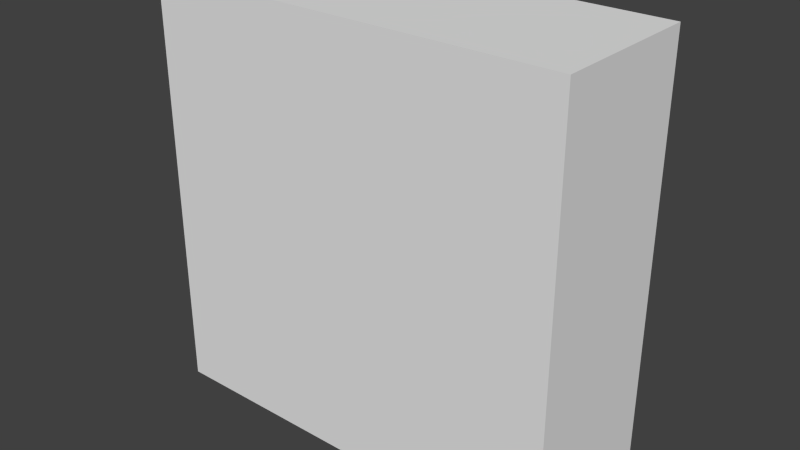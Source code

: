 # Source: Balcony30Glazed.blend  (saved by Blender 2.66.1; exported with 4.5.12 LTS)
import bpy
from mathutils import Matrix  # noqa: F401  (used for matrix-valued properties, if any)

bpy.ops.wm.read_factory_settings(use_empty=True)
scene = bpy.context.scene
scene.name = 'Scene'

# ---- collections
col_collection_1 = bpy.data.collections.new('Collection 1'); scene.collection.children.link(col_collection_1)

# ---- materials (node trees are filled in below, after node groups)
mat_material = bpy.data.materials.new('Material')
mat_material.alpha_threshold = 0.0
mat_material.use_transparent_shadow = False
mat_material.roughness = 0.5
mat_material.line_color = (0.0, 0.0, 0.0, 1.0)

# ---- material node trees

# ---- world
world_world = bpy.data.worlds.new('World'); scene.world = world_world
world_world.color = (0.05088, 0.05088, 0.05088)
world_world.use_sun_shadow = False
world_world.sun_shadow_jitter_overblur = 0.0
world_world.cycles.sampling_method = 'MANUAL'
world_world.cycles.sample_map_resolution = 256

# ---- meshes
me_balcony30glazed = bpy.data.meshes.new('Balcony30Glazed')
me_balcony30glazed.from_pydata([(-3.0, -8.305e-08, 1.1), (0.0, -8.305e-08, 1.1), (-3.0, 0.0, 0.0), (0.0, 0.0, 0.0), (-3.0, 1.0, 1.1), (0.0, 1.0, 1.1), (0.0, 3.0, 1.1), (-3.0, 3.0, 1.1), (0.0, 1.0, 7.55e-08), (0.0, 3.0, 2.265e-07), (-3.0, 1.0, 7.55e-08), (-3.0, 3.0, 2.265e-07)], [], [(0, 2, 3, 1), (0, 1, 5, 4), (11, 7, 6, 9), (2, 0, 4, 10), (5, 1, 3, 8), (4, 7, 11, 10), (7, 4, 5, 6), (8, 9, 6, 5)])
_uv = me_balcony30glazed.uv_layers.new(name='UVMap')
_uv.uv.foreach_set('vector', [0.07593, 0.2822, 0.07593, 0.2698, 0.1099, 0.2698, 0.1099, 0.2822, 0.07593, 0.2822, 0.1099, 0.2822, 0.1072, 0.2991, 0.07837, 0.2991, 0.1306, 0.2898, 0.1348, 0.2695, 0.1816, 0.2695, 0.186, 0.2898, 0.07593, 0.2698, 0.07593, 0.2822, 0.06714, 0.2878, 0.0647, 0.2756, 0.1184, 0.2878, 0.1099, 0.2822, 0.1099, 0.2698, 0.1211, 0.2756, 0.3752, 0.06372, 0.3752, 0.1245, 0.3142, 0.1245, 0.3142, 0.06372, 0.3752, 0.1245, 0.3752, 0.06372, 0.501, 0.06372, 0.501, 0.1245, 0.562, 0.06372, 0.562, 0.1245, 0.501, 0.1245, 0.501, 0.06372])
me_balcony30glazed.materials.append(mat_material)
me_balcony30glazed.use_remesh_preserve_volume = False
me_balcony30glazed.use_remesh_preserve_attributes = False
me_balcony30glazed.use_mirror_vertex_groups = False
me_balcony30glazed.update()

# ---- objects
ob_balcony30glazed = bpy.data.objects.new('Balcony30Glazed', me_balcony30glazed)

# ---- transforms, parenting, visibility, modifiers, constraints
ob_balcony30glazed.location = (0.0, 0.0, 0.0)
ob_balcony30glazed.rotation_euler = (1.571, 0.0, 0.0)
ob_balcony30glazed.lock_rotations_4d = False
ob_balcony30glazed.empty_display_type = 'ARROWS'
ob_balcony30glazed.lineart.crease_threshold = 0.0

# ---- collection membership
col_collection_1.objects.link(ob_balcony30glazed)

# ---- scene / render settings (as saved in the file)
scene.frame_start = 1; scene.frame_end = 250; scene.frame_set(1)
scene.render.engine = 'BLENDER_EEVEE_NEXT'
scene.render.image_settings.color_mode = 'RGB'
scene.render.image_settings.compression = 90
scene.render.resolution_percentage = 50
scene.render.dither_intensity = 0.0
scene.render.bake_margin = 2
scene.cycles.use_denoising = False
scene.cycles.samples = 10
scene.cycles.sampling_pattern = 'TABULATED_SOBOL'
scene.cycles.light_sampling_threshold = 0.0
scene.cycles.use_adaptive_sampling = False
scene.cycles.use_light_tree = False
scene.cycles.blur_glossy = 0.0
scene.cycles.volume_bounces = 1
scene.cycles.pixel_filter_type = 'GAUSSIAN'
scene.cycles.sample_clamp_indirect = 0.0
scene.view_settings.view_transform = 'Standard'
bpy.context.view_layer.update()

# ---- added for rendering (the .blend has no active camera and no usable light): camera, sun
cam_auto = bpy.data.cameras.new('AutoCamera')
cam_auto.lens = 50.0
cam_auto.sensor_width = 36.0
cam_auto.clip_end = 1000.0
ob_auto_camera = bpy.data.objects.new('AutoCamera', cam_auto)
scene.collection.objects.link(ob_auto_camera)
ob_auto_camera.location = (2.55519, -5.41622, 4.74415)
ob_auto_camera.rotation_euler = (1.09748, -7.21219e-08, 0.694738)
scene.camera = ob_auto_camera
light_auto_sun = bpy.data.lights.new('AutoSun', 'SUN')
light_auto_sun.energy = 3.0
light_auto_sun.angle = 0.0523599
ob_auto_sun = bpy.data.objects.new('AutoSun', light_auto_sun)
scene.collection.objects.link(ob_auto_sun)
ob_auto_sun.rotation_euler = (0.872665, 0.174533, 0.523599)
bpy.context.view_layer.update()
